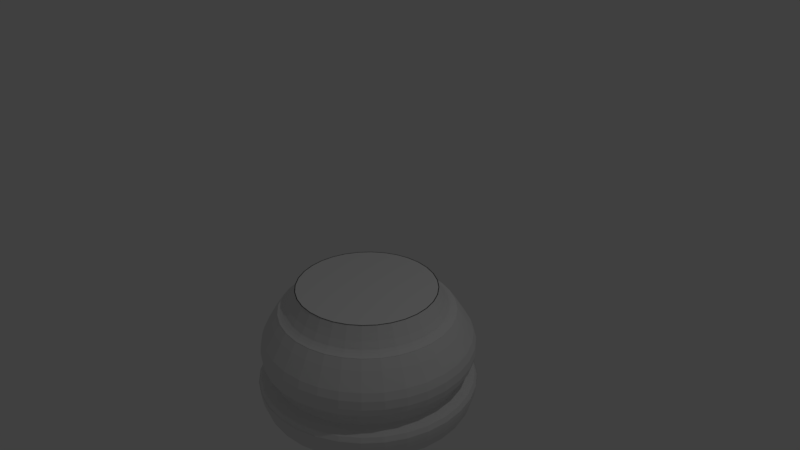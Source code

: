 # Source: Chess_Board_Pieces.blend  (saved by Blender 2.79.0; exported with 4.5.12 LTS)
import bpy
from mathutils import Matrix  # noqa: F401  (used for matrix-valued properties, if any)

bpy.ops.wm.read_factory_settings(use_empty=True)
scene = bpy.context.scene
scene.name = 'Scene'

# ---- collections
col_collection_1 = bpy.data.collections.new('Collection 1'); scene.collection.children.link(col_collection_1)

# ---- world
world_world = bpy.data.worlds.new('World'); scene.world = world_world
world_world.color = (0.05088, 0.05088, 0.05088)
world_world.use_sun_shadow = False
world_world.sun_shadow_jitter_overblur = 0.0
world_world.cycles.sampling_method = 'MANUAL'

# ---- cameras
cam_camera = bpy.data.cameras.new('Camera')
cam_camera.clip_end = 100.0
cam_camera.lens = 35.0
cam_camera.sensor_width = 32.0
cam_camera.sensor_height = 18.0
cam_camera.ortho_scale = 7.314
cam_camera.dof.focus_distance = 0.0
cam_camera.dof.aperture_fstop = 128.0

# ---- lights
light_lamp = bpy.data.lights.new('Lamp', 'POINT')
light_lamp.transmission_factor = 0.0
light_lamp.cutoff_distance = 30.0
light_lamp.energy = 100.0
light_lamp.shadow_buffer_clip_start = 1.001
light_lamp.shadow_soft_size = 0.1
light_lamp.shadow_maximum_resolution = 0.006
light_lamp.use_absolute_resolution = True

# ---- meshes
me_cylinder = bpy.data.meshes.new('Cylinder')
me_cylinder.from_pydata([(9.506e-09, 1.419, -1.0), (6.455e-08, 0.9528, 1.0), (0.2769, 1.392, -1.0), (0.1859, 0.9345, 1.0), (0.5432, 1.311, -1.0), (0.3646, 0.8803, 1.0), (0.7886, 1.18, -1.0), (0.5294, 0.7922, 1.0), (1.004, 1.004, -1.0), (0.6737, 0.6737, 1.0), (1.18, 0.7886, -1.0), (0.7922, 0.5294, 1.0), (1.311, 0.5432, -1.0), (0.8803, 0.3646, 1.0), (1.392, 0.2769, -1.0), (0.9345, 0.1859, 1.0), (1.419, 1.34e-07, -1.0), (0.9528, 2.54e-07, 1.0), (1.392, -0.2769, -1.0), (0.9345, -0.1859, 1.0), (1.311, -0.5432, -1.0), (0.8803, -0.3646, 1.0), (1.18, -0.7886, -1.0), (0.7922, -0.5294, 1.0), (1.004, -1.004, -1.0), (0.6737, -0.6737, 1.0), (0.7886, -1.18, -1.0), (0.5294, -0.7922, 1.0), (0.5432, -1.311, -1.0), (0.3646, -0.8803, 1.0), (0.2769, -1.392, -1.0), (0.1859, -0.9345, 1.0), (-4.53e-07, -1.419, -1.0), (-2.459e-07, -0.9528, 1.0), (-0.2769, -1.392, -1.0), (-0.1859, -0.9345, 1.0), (-0.5432, -1.311, -1.0), (-0.3646, -0.8803, 1.0), (-0.7886, -1.18, -1.0), (-0.5294, -0.7922, 1.0), (-1.004, -1.004, -1.0), (-0.6737, -0.6737, 1.0), (-1.18, -0.7886, -1.0), (-0.7922, -0.5294, 1.0), (-1.311, -0.5432, -1.0), (-0.8803, -0.3646, 1.0), (-1.392, -0.2769, -1.0), (-0.9345, -0.1859, 1.0), (-1.419, 1.397e-06, -1.0), (-0.9528, 1.102e-06, 1.0), (-1.392, 0.2769, -1.0), (-0.9345, 0.1859, 1.0), (-1.311, 0.5432, -1.0), (-0.8803, 0.3646, 1.0), (-1.18, 0.7886, -1.0), (-0.7922, 0.5294, 1.0), (-1.004, 1.004, -1.0), (-0.6737, 0.6737, 1.0), (-0.7886, 1.18, -1.0), (-0.5294, 0.7922, 1.0), (-0.5432, 1.311, -1.0), (-0.3646, 0.8803, 1.0), (-0.2769, 1.392, -1.0), (-0.1859, 0.9345, 1.0), (0.0, 1.5, -0.6276), (0.2926, 1.471, -0.6276), (0.574, 1.386, -0.6276), (0.8334, 1.247, -0.6276), (1.061, 1.061, -0.6276), (1.247, 0.8334, -0.6276), (1.386, 0.574, -0.6276), (1.471, 0.2926, -0.6276), (1.5, 1.132e-07, -0.6276), (1.471, -0.2926, -0.6276), (1.386, -0.574, -0.6276), (1.247, -0.8334, -0.6276), (1.061, -1.061, -0.6276), (0.8334, -1.247, -0.6276), (0.574, -1.386, -0.6276), (0.2926, -1.471, -0.6276), (-4.888e-07, -1.5, -0.6276), (-0.2926, -1.471, -0.6276), (-0.574, -1.386, -0.6276), (-0.8334, -1.247, -0.6276), (-1.061, -1.061, -0.6276), (-1.247, -0.8334, -0.6276), (-1.386, -0.574, -0.6276), (-1.471, -0.2926, -0.6276), (-1.5, 1.448e-06, -0.6276), (-1.471, 0.2926, -0.6276), (-1.386, 0.574, -0.6276), (-1.247, 0.8334, -0.6276), (-1.061, 1.061, -0.6276), (-0.8334, 1.247, -0.6276), (-0.574, 1.386, -0.6276), (-0.2926, 1.471, -0.6276), (0.2926, 1.471, -0.6213), (0.2777, 1.396, -0.9906), (0.2915, 1.465, -0.7084), (0.2883, 1.449, -0.8092), (0.2834, 1.425, -0.9083), (0.574, 1.386, -0.6213), (0.5447, 1.315, -0.9906), (0.5718, 1.38, -0.7084), (0.5655, 1.365, -0.8092), (0.556, 1.342, -0.9083), (0.8334, 1.247, -0.6213), (0.7909, 1.184, -0.9906), (0.8301, 1.242, -0.7084), (0.8209, 1.229, -0.8092), (0.8071, 1.208, -0.9083), (1.061, 1.061, -0.6213), (1.007, 1.007, -0.9906), (1.057, 1.057, -0.7084), (1.045, 1.045, -0.8092), (1.027, 1.027, -0.9083), (1.247, 0.8334, -0.6213), (1.184, 0.7909, -0.9906), (1.242, 0.8301, -0.7084), (1.229, 0.8209, -0.8092), (1.208, 0.8071, -0.9083), (1.386, 0.574, -0.6213), (1.315, 0.5447, -0.9906), (1.38, 0.5718, -0.7084), (1.365, 0.5655, -0.8092), (1.342, 0.556, -0.9083), (1.471, 0.2926, -0.6213), (1.396, 0.2777, -0.9906), (1.465, 0.2915, -0.7084), (1.449, 0.2883, -0.8092), (1.425, 0.2834, -0.9083), (1.5, 1.132e-07, -0.6213), (1.423, 1.329e-07, -0.9906), (1.494, 1.148e-07, -0.7084), (1.478, 1.191e-07, -0.8092), (1.453, 1.255e-07, -0.9083), (1.471, -0.2926, -0.6213), (1.396, -0.2777, -0.9906), (1.465, -0.2915, -0.7084), (1.449, -0.2883, -0.8092), (1.425, -0.2834, -0.9083), (1.386, -0.574, -0.6213), (1.315, -0.5447, -0.9906), (1.38, -0.5718, -0.7084), (1.365, -0.5654, -0.8092), (1.342, -0.556, -0.9083), (1.247, -0.8334, -0.6213), (1.184, -0.7909, -0.9906), (1.242, -0.8301, -0.7084), (1.229, -0.8209, -0.8092), (1.208, -0.8071, -0.9083), (1.061, -1.061, -0.6213), (1.007, -1.007, -0.9906), (1.057, -1.057, -0.7084), (1.045, -1.045, -0.8092), (1.027, -1.027, -0.9083), (0.8334, -1.247, -0.6213), (0.7909, -1.184, -0.9906), (0.8301, -1.242, -0.7084), (0.8209, -1.229, -0.8092), (0.8071, -1.208, -0.9083), (0.574, -1.386, -0.6213), (0.5447, -1.315, -0.9906), (0.5718, -1.38, -0.7084), (0.5654, -1.365, -0.8092), (0.556, -1.342, -0.9083), (0.2926, -1.471, -0.6213), (0.2777, -1.396, -0.9906), (0.2915, -1.465, -0.7084), (0.2883, -1.449, -0.8092), (0.2834, -1.425, -0.9083), (-4.888e-07, -1.5, -0.6213), (-4.548e-07, -1.423, -0.9906), (-4.861e-07, -1.494, -0.7084), (-4.788e-07, -1.478, -0.8092), (-4.678e-07, -1.453, -0.9083), (-0.2926, -1.471, -0.6213), (-0.2777, -1.396, -0.9906), (-0.2915, -1.465, -0.7084), (-0.2883, -1.449, -0.8092), (-0.2834, -1.425, -0.9083), (-0.574, -1.386, -0.6213), (-0.5447, -1.315, -0.9906), (-0.5718, -1.38, -0.7084), (-0.5655, -1.365, -0.8092), (-0.556, -1.342, -0.9083), (-0.8334, -1.247, -0.6213), (-0.7909, -1.184, -0.9906), (-0.8301, -1.242, -0.7084), (-0.8209, -1.229, -0.8092), (-0.8071, -1.208, -0.9083), (-1.061, -1.061, -0.6213), (-1.007, -1.007, -0.9906), (-1.057, -1.057, -0.7084), (-1.045, -1.045, -0.8092), (-1.027, -1.027, -0.9083), (-1.247, -0.8334, -0.6213), (-1.184, -0.7909, -0.9906), (-1.242, -0.8301, -0.7084), (-1.229, -0.8209, -0.8092), (-1.208, -0.8071, -0.9083), (-1.386, -0.574, -0.6213), (-1.315, -0.5447, -0.9906), (-1.38, -0.5718, -0.7084), (-1.365, -0.5654, -0.8092), (-1.342, -0.556, -0.9083), (-1.471, -0.2926, -0.6213), (-1.396, -0.2777, -0.9906), (-1.465, -0.2915, -0.7084), (-1.449, -0.2883, -0.8092), (-1.425, -0.2834, -0.9083), (-1.5, 1.448e-06, -0.6213), (-1.423, 1.4e-06, -0.9906), (-1.494, 1.445e-06, -0.7084), (-1.478, 1.434e-06, -0.8092), (-1.453, 1.419e-06, -0.9083), (-1.471, 0.2926, -0.6213), (-1.396, 0.2777, -0.9906), (-1.465, 0.2915, -0.7084), (-1.449, 0.2883, -0.8092), (-1.425, 0.2834, -0.9083), (-1.386, 0.574, -0.6213), (-1.315, 0.5447, -0.9906), (-1.38, 0.5718, -0.7084), (-1.365, 0.5655, -0.8092), (-1.342, 0.556, -0.9083), (-1.247, 0.8334, -0.6213), (-1.184, 0.7909, -0.9906), (-1.242, 0.8301, -0.7084), (-1.229, 0.8209, -0.8092), (-1.208, 0.8071, -0.9083), (-1.061, 1.061, -0.6213), (-1.007, 1.007, -0.9906), (-1.057, 1.057, -0.7084), (-1.045, 1.045, -0.8092), (-1.027, 1.027, -0.9083), (-0.8334, 1.247, -0.6213), (-0.7909, 1.184, -0.9906), (-0.8301, 1.242, -0.7084), (-0.8209, 1.229, -0.8092), (-0.8071, 1.208, -0.9083), (-0.574, 1.386, -0.6213), (-0.5447, 1.315, -0.9906), (-0.5718, 1.38, -0.7084), (-0.5654, 1.365, -0.8092), (-0.556, 1.342, -0.9083), (-0.2926, 1.471, -0.6213), (-0.2777, 1.396, -0.9906), (-0.2915, 1.465, -0.7084), (-0.2883, 1.449, -0.8092), (-0.2834, 1.425, -0.9083), (9.025e-09, 1.423, -0.9906), (0.0, 1.5, -0.6213), (5.588e-09, 1.453, -0.9083), (2.678e-09, 1.478, -0.8092), (6.985e-10, 1.494, -0.7084), (4.066e-09, 1.466, -0.5482), (0.009603, 1.292, -0.2418), (0.005918, 1.288, -0.3163), (0.002993, 1.292, -0.3942), (0.001116, 1.305, -0.4677), (0.2859, 1.437, -0.5482), (0.2557, 1.28, -0.4677), (0.2551, 1.267, -0.3942), (0.2571, 1.263, -0.3163), (0.2617, 1.267, -0.2418), (0.5608, 1.354, -0.5482), (0.5006, 1.206, -0.4677), (0.4974, 1.194, -0.3942), (0.4987, 1.19, -0.3163), (0.5041, 1.194, -0.2418), (0.8142, 1.219, -0.5482), (0.7262, 1.085, -0.4677), (0.7208, 1.074, -0.3942), (0.7213, 1.071, -0.3163), (0.7275, 1.074, -0.2418), (1.036, 1.036, -0.5482), (0.924, 0.9228, -0.4677), (0.9166, 0.9136, -0.3942), (0.9164, 0.9105, -0.3163), (0.9234, 0.9138, -0.2418), (1.219, 0.8142, -0.5482), (1.086, 0.7251, -0.4677), (1.077, 0.7178, -0.3942), (1.077, 0.7154, -0.3163), (1.084, 0.7179, -0.2418), (1.354, 0.5608, -0.5482), (1.207, 0.4994, -0.4677), (1.197, 0.4944, -0.3942), (1.196, 0.4927, -0.3163), (1.203, 0.4945, -0.2418), (1.437, 0.2859, -0.5482), (1.281, 0.2546, -0.4677), (1.27, 0.2521, -0.3942), (1.269, 0.2512, -0.3163), (1.277, 0.2521, -0.2418), (1.466, 1.221e-07, -0.5482), (1.306, 1.644e-07, -0.4677), (1.295, 1.704e-07, -0.3942), (1.294, 1.751e-07, -0.3163), (1.302, 1.783e-07, -0.2418), (1.437, -0.2859, -0.5482), (1.281, -0.2546, -0.4677), (1.27, -0.2521, -0.3942), (1.269, -0.2512, -0.3163), (1.277, -0.2521, -0.2418), (1.354, -0.5608, -0.5482), (1.348, -0.5524, -0.1592), (1.207, -0.4994, -0.4677), (1.197, -0.4944, -0.3942), (1.196, -0.4927, -0.3163), (1.203, -0.4945, -0.2418), (1.219, -0.8142, -0.5482), (1.086, -0.7251, -0.4677), (1.077, -0.7178, -0.3942), (1.077, -0.7154, -0.3163), (1.084, -0.7179, -0.2418), (1.036, -1.036, -0.5482), (0.924, -0.9228, -0.4677), (0.9166, -0.9136, -0.3942), (0.9164, -0.9105, -0.3163), (0.9234, -0.9138, -0.2418), (0.8142, -1.219, -0.5482), (0.7262, -1.085, -0.4677), (0.7208, -1.074, -0.3942), (0.7213, -1.071, -0.3163), (0.7275, -1.074, -0.2418), (0.5608, -1.354, -0.5482), (0.567, -1.334, -0.1592), (0.5006, -1.206, -0.4677), (0.4974, -1.194, -0.3942), (0.4987, -1.19, -0.3163), (0.5041, -1.194, -0.2418), (0.2859, -1.437, -0.5482), (0.2557, -1.28, -0.4677), (0.2551, -1.267, -0.3942), (0.2571, -1.263, -0.3163), (0.2617, -1.267, -0.2418), (-4.735e-07, -1.466, -0.5482), (0.001115, -1.305, -0.4677), (0.002993, -1.292, -0.3942), (0.005917, -1.288, -0.3163), (0.009602, -1.292, -0.2418), (-0.2859, -1.437, -0.5482), (-0.2535, -1.28, -0.4677), (-0.2491, -1.267, -0.3942), (-0.2453, -1.263, -0.3163), (-0.2425, -1.267, -0.2418), (-0.5608, -1.354, -0.5482), (-0.4983, -1.206, -0.4677), (-0.4914, -1.194, -0.3942), (-0.4868, -1.19, -0.3163), (-0.4849, -1.194, -0.2418), (-0.8142, -1.219, -0.5482), (-0.7873, -1.2, -0.1592), (-0.724, -1.085, -0.4677), (-0.7148, -1.074, -0.3942), (-0.7094, -1.071, -0.3163), (-0.7083, -1.074, -0.2418), (-1.036, -1.036, -0.5482), (-0.9217, -0.9228, -0.4677), (-0.9106, -0.9136, -0.3942), (-0.9046, -0.9105, -0.3163), (-0.9042, -0.9138, -0.2418), (-1.219, -0.8142, -0.5482), (-1.084, -0.7251, -0.4677), (-1.071, -0.7178, -0.3942), (-1.065, -0.7154, -0.3163), (-1.065, -0.7179, -0.2418), (-1.354, -0.5608, -0.5482), (-1.319, -0.5524, -0.1592), (-1.205, -0.4994, -0.4677), (-1.191, -0.4944, -0.3942), (-1.184, -0.4927, -0.3163), (-1.184, -0.4945, -0.2418), (-1.437, -0.2859, -0.5482), (-1.401, -0.2816, -0.1592), (-1.279, -0.2546, -0.4677), (-1.264, -0.2521, -0.3942), (-1.257, -0.2512, -0.3163), (-1.258, -0.2521, -0.2418), (-1.466, 1.427e-06, -0.5482), (-1.304, 1.327e-06, -0.4677), (-1.289, 1.321e-06, -0.3942), (-1.282, 1.321e-06, -0.3163), (-1.283, 1.329e-06, -0.2418), (-1.437, 0.2859, -0.5482), (-1.279, 0.2546, -0.4677), (-1.264, 0.2521, -0.3942), (-1.257, 0.2512, -0.3163), (-1.258, 0.2521, -0.2418), (-1.354, 0.5608, -0.5482), (-1.205, 0.4994, -0.4677), (-1.191, 0.4944, -0.3942), (-1.184, 0.4927, -0.3163), (-1.184, 0.4945, -0.2418), (-1.219, 0.8142, -0.5482), (-1.084, 0.7251, -0.4677), (-1.071, 0.7178, -0.3942), (-1.065, 0.7154, -0.3163), (-1.065, 0.7179, -0.2418), (-1.036, 1.036, -0.5482), (-1.006, 1.021, -0.1592), (-0.9217, 0.9229, -0.4677), (-0.9106, 0.9136, -0.3942), (-0.9046, 0.9105, -0.3163), (-0.9042, 0.9138, -0.2418), (-0.8142, 1.219, -0.5482), (-0.7873, 1.2, -0.1592), (-0.724, 1.085, -0.4677), (-0.7148, 1.074, -0.3942), (-0.7094, 1.071, -0.3163), (-0.7083, 1.074, -0.2418), (-0.5608, 1.354, -0.5482), (-0.4983, 1.206, -0.4677), (-0.4914, 1.194, -0.3942), (-0.4868, 1.19, -0.3163), (-0.4849, 1.194, -0.2418), (-0.2859, 1.437, -0.5482), (-0.2535, 1.28, -0.4677), (-0.2491, 1.267, -0.3942), (-0.2453, 1.263, -0.3163), (-0.2425, 1.267, -0.2418), (0.01342, 1.438, -0.1754), (0.01946, 1.412, 0.218), (0.01966, 1.457, -0.04894), (0.02187, 1.448, 0.09505), (0.295, 1.385, 0.218), (0.294, 1.411, -0.1754), (0.3044, 1.42, 0.09505), (0.304, 1.429, -0.04894), (0.5639, 1.329, -0.1754), (0.56, 1.305, 0.218), (0.5774, 1.347, -0.04894), (0.576, 1.338, 0.09505), (0.8126, 1.196, -0.1754), (0.8042, 1.174, 0.218), (0.8294, 1.212, -0.04894), (0.8263, 1.204, 0.09505), (1.018, 0.9988, 0.218), (1.031, 1.017, -0.1754), (1.046, 1.024, 0.09505), (1.05, 1.031, -0.04894), (1.209, 0.7992, -0.1754), (1.194, 0.7847, 0.218), (1.232, 0.8097, -0.04894), (1.226, 0.8045, 0.09505), (1.342, 0.5505, -0.1754), (1.324, 0.5405, 0.218), (1.366, 0.5578, -0.04894), (1.36, 0.5541, 0.09505), (1.405, 0.2756, 0.218), (1.424, 0.2806, -0.1754), (1.442, 0.2825, 0.09505), (1.449, 0.2843, -0.04894), (1.452, 1.456e-07, -0.1754), (1.432, 1.597e-07, 0.218), (1.477, 1.483e-07, -0.04894), (1.47, 1.536e-07, 0.09505), (1.424, -0.2806, -0.1754), (1.405, -0.2756, 0.218), (1.449, -0.2843, -0.04894), (1.442, -0.2825, 0.09505), (1.324, -0.5405, 0.218), (1.366, -0.5578, -0.04894), (1.36, -0.5541, 0.09505), (1.209, -0.7992, -0.1754), (1.194, -0.7847, 0.218), (1.232, -0.8097, -0.04894), (1.226, -0.8045, 0.09505), (1.031, -1.017, -0.1754), (1.018, -0.9988, 0.218), (1.05, -1.031, -0.04894), (1.046, -1.024, 0.09505), (0.8126, -1.196, -0.1754), (0.8042, -1.174, 0.218), (0.8294, -1.212, -0.04894), (0.8263, -1.204, 0.09505), (0.56, -1.305, 0.218), (0.576, -1.338, 0.09505), (0.5774, -1.347, -0.04894), (0.294, -1.411, -0.1754), (0.295, -1.385, 0.218), (0.304, -1.429, -0.04894), (0.3044, -1.42, 0.09505), (0.01342, -1.438, -0.1754), (0.01946, -1.412, 0.218), (0.01966, -1.457, -0.04894), (0.02187, -1.448, 0.09505), (-0.2672, -1.411, -0.1754), (-0.2561, -1.385, 0.218), (-0.2647, -1.429, -0.04894), (-0.2606, -1.42, 0.09505), (-0.5371, -1.329, -0.1754), (-0.5211, -1.305, 0.218), (-0.5381, -1.347, -0.04894), (-0.5323, -1.338, 0.09505), (-0.7653, -1.174, 0.218), (-0.7826, -1.204, 0.09505), (-0.7901, -1.212, -0.04894), (-1.004, -1.017, -0.1754), (-0.9793, -0.9988, 0.218), (-1.011, -1.031, -0.04894), (-1.002, -1.024, 0.09505), (-1.183, -0.7992, -0.1754), (-1.155, -0.7847, 0.218), (-1.192, -0.8097, -0.04894), (-1.182, -0.8045, 0.09505), (-1.285, -0.5405, 0.218), (-1.316, -0.5541, 0.09505), (-1.327, -0.5578, -0.04894), (-1.366, -0.2756, 0.218), (-1.41, -0.2843, -0.04894), (-1.398, -0.2825, 0.09505), (-1.425, 1.426e-06, -0.1754), (-1.393, 1.417e-06, 0.218), (-1.438, 1.446e-06, -0.04894), (-1.426, 1.443e-06, 0.09505), (-1.366, 0.2756, 0.218), (-1.397, 0.2806, -0.1754), (-1.398, 0.2825, 0.09505), (-1.41, 0.2843, -0.04894), (-1.316, 0.5505, -0.1754), (-1.285, 0.5405, 0.218), (-1.327, 0.5578, -0.04894), (-1.316, 0.5541, 0.09505), (-1.155, 0.7847, 0.218), (-1.183, 0.7992, -0.1754), (-1.182, 0.8045, 0.09505), (-1.192, 0.8097, -0.04894), (-0.9793, 0.9988, 0.218), (-1.011, 1.031, -0.04894), (-1.002, 1.024, 0.09505), (-0.7653, 1.174, 0.218), (-0.7826, 1.204, 0.09505), (-0.7901, 1.212, -0.04894), (-0.5371, 1.329, -0.1754), (-0.5211, 1.305, 0.218), (-0.5381, 1.347, -0.04894), (-0.5322, 1.338, 0.09505), (-0.2672, 1.411, -0.1754), (-0.2561, 1.385, 0.218), (-0.2647, 1.429, -0.04894), (-0.2606, 1.42, 0.09505), (6.59e-08, 0.9414, 1.0), (0.01938, 1.412, 0.2196), (0.009691, 1.278, 0.4809), (0.2948, 1.385, 0.2196), (0.1836, 0.9233, 1.0), (0.259, 1.254, 0.4809), (0.5596, 1.304, 0.2196), (0.3602, 0.8697, 1.0), (0.4988, 1.181, 0.4809), (0.8037, 1.174, 0.2196), (0.523, 0.7827, 1.0), (0.7198, 1.063, 0.4809), (1.018, 0.9982, 0.2196), (0.6656, 0.6656, 1.0), (0.9134, 0.9037, 0.4809), (1.193, 0.7843, 0.2196), (0.7827, 0.523, 1.0), (1.072, 0.7101, 0.4809), (1.324, 0.5402, 0.2196), (0.8697, 0.3602, 1.0), (1.19, 0.4891, 0.4809), (1.404, 0.2754, 0.2196), (0.9233, 0.1836, 1.0), (1.263, 0.2493, 0.4809), (1.431, 1.598e-07, 0.2196), (0.9414, 2.57e-07, 1.0), (1.288, 1.823e-07, 0.4809), (1.404, -0.2754, 0.2196), (0.9233, -0.1836, 1.0), (1.263, -0.2493, 0.4809), (1.324, -0.5402, 0.2196), (0.8697, -0.3602, 1.0), (1.19, -0.4891, 0.4809), (1.193, -0.7843, 0.2196), (0.7827, -0.523, 1.0), (1.072, -0.7101, 0.4809), (1.018, -0.9982, 0.2196), (0.6656, -0.6656, 1.0), (0.9134, -0.9037, 0.4809), (0.8037, -1.174, 0.2196), (0.523, -0.7827, 1.0), (0.7198, -1.063, 0.4809), (0.5596, -1.304, 0.2196), (0.3602, -0.8697, 1.0), (0.4988, -1.181, 0.4809), (0.2948, -1.385, 0.2196), (0.1836, -0.9233, 1.0), (0.259, -1.254, 0.4809), (0.01938, -1.412, 0.2196), (-2.408e-07, -0.9414, 1.0), (0.00969, -1.278, 0.4809), (-0.256, -1.385, 0.2196), (-0.1836, -0.9233, 1.0), (-0.2397, -1.254, 0.4809), (-0.5209, -1.304, 0.2196), (-0.3602, -0.8697, 1.0), (-0.4794, -1.181, 0.4809), (-0.7649, -1.174, 0.2196), (-0.523, -0.7827, 1.0), (-0.7004, -1.063, 0.4809), (-0.9788, -0.9982, 0.2196), (-0.6656, -0.6656, 1.0), (-0.8941, -0.9037, 0.4809), (-1.154, -0.7843, 0.2196), (-0.7827, -0.523, 1.0), (-1.053, -0.7101, 0.4809), (-1.285, -0.5402, 0.2196), (-0.8697, -0.3602, 1.0), (-1.171, -0.4891, 0.4809), (-1.365, -0.2754, 0.2196), (-0.9233, -0.1836, 1.0), (-1.244, -0.2493, 0.4809), (-1.392, 1.416e-06, 0.2196), (-0.9414, 1.095e-06, 1.0), (-1.268, 1.32e-06, 0.4809), (-1.365, 0.2754, 0.2196), (-0.9233, 0.1837, 1.0), (-1.244, 0.2493, 0.4809), (-1.285, 0.5402, 0.2196), (-0.8697, 0.3602, 1.0), (-1.171, 0.4891, 0.4809), (-1.154, 0.7843, 0.2196), (-0.7827, 0.523, 1.0), (-1.053, 0.7101, 0.4809), (-0.9788, 0.9982, 0.2196), (-0.6656, 0.6656, 1.0), (-0.8941, 0.9037, 0.4809), (-0.7649, 1.174, 0.2196), (-0.523, 0.7827, 1.0), (-0.7004, 1.063, 0.4809), (-0.5209, 1.304, 0.2196), (-0.3602, 0.8697, 1.0), (-0.4794, 1.181, 0.4809), (-0.256, 1.385, 0.2196), (-0.1836, 0.9233, 1.0), (-0.2396, 1.254, 0.4809), (-0.2264, 1.169, 0.6266), (0.006144, 1.192, 0.6266), (-0.45, 1.101, 0.6266), (-0.6561, 0.9911, 0.6266), (-0.8367, 0.8429, 0.6266), (-0.985, 0.6622, 0.6266), (-1.095, 0.4562, 0.6266), (-1.163, 0.2326, 0.6266), (-1.186, 1.261e-06, 0.6266), (-1.163, -0.2325, 0.6266), (-1.095, -0.4562, 0.6266), (-0.985, -0.6622, 0.6266), (-0.8367, -0.8429, 0.6266), (-0.6561, -0.9911, 0.6266), (-0.45, -1.101, 0.6266), (-0.2264, -1.169, 0.6266), (0.006143, -1.192, 0.6266), (0.2387, -1.169, 0.6266), (0.4623, -1.101, 0.6266), (0.6684, -0.9911, 0.6266), (0.849, -0.8429, 0.6266), (0.9973, -0.6622, 0.6266), (1.107, -0.4562, 0.6266), (1.175, -0.2325, 0.6266), (1.198, 2.001e-07, 0.6266), (1.175, 0.2325, 0.6266), (1.107, 0.4562, 0.6266), (0.9973, 0.6622, 0.6266), (0.849, 0.8429, 0.6266), (0.6684, 0.9911, 0.6266), (0.4623, 1.101, 0.6266), (0.2387, 1.169, 0.6266), (0.002403, 1.013, 0.816), (0.004004, 1.071, 0.7252), (0.2129, 1.05, 0.7252), (0.2001, 0.9938, 0.816), (0.4137, 0.9892, 0.7252), (0.3902, 0.9361, 0.816), (0.5988, 0.8902, 0.7252), (0.5653, 0.8425, 0.816), (0.7611, 0.7571, 0.7252), (0.7189, 0.7165, 0.816), (0.8943, 0.5948, 0.7252), (0.8449, 0.5629, 0.816), (0.9932, 0.4097, 0.7252), (0.9385, 0.3877, 0.816), (1.054, 0.2089, 0.7252), (0.9962, 0.1977, 0.816), (1.075, 2.263e-07, 0.7252), (1.016, 2.391e-07, 0.816), (1.054, -0.2089, 0.7252), (0.9962, -0.1977, 0.816), (0.9932, -0.4097, 0.7252), (0.9385, -0.3877, 0.816), (0.8943, -0.5948, 0.7252), (0.8449, -0.5629, 0.816), (0.7611, -0.7571, 0.7252), (0.7189, -0.7165, 0.816), (0.5988, -0.8902, 0.7252), (0.5653, -0.8425, 0.816), (0.4137, -0.9892, 0.7252), (0.3902, -0.9361, 0.816), (0.2129, -1.05, 0.7252), (0.2001, -0.9938, 0.816), (0.004004, -1.071, 0.7252), (0.002402, -1.013, 0.816), (-0.2049, -1.05, 0.7252), (-0.1953, -0.9938, 0.816), (-0.4057, -0.9892, 0.7252), (-0.3853, -0.9361, 0.816), (-0.5908, -0.8902, 0.7252), (-0.5605, -0.8425, 0.816), (-0.7531, -0.7571, 0.7252), (-0.7141, -0.7165, 0.816), (-0.8862, -0.5948, 0.7252), (-0.8401, -0.5629, 0.816), (-0.9852, -0.4097, 0.7252), (-0.9337, -0.3877, 0.816), (-1.046, -0.2089, 0.7252), (-0.9914, -0.1977, 0.816), (-1.067, 1.179e-06, 0.7252), (-1.011, 1.141e-06, 0.816), (-1.046, 0.2089, 0.7252), (-0.9914, 0.1977, 0.816), (-0.9852, 0.4097, 0.7252), (-0.9337, 0.3878, 0.816), (-0.8862, 0.5948, 0.7252), (-0.8401, 0.5629, 0.816), (-0.7531, 0.7571, 0.7252), (-0.7141, 0.7165, 0.816), (-0.5908, 0.8902, 0.7252), (-0.5605, 0.8425, 0.816), (-0.4057, 0.9892, 0.7252), (-0.3853, 0.9361, 0.816), (-0.2049, 1.05, 0.7252), (-0.1953, 0.9938, 0.816), (0.00426, 1.078, 0.7134), (0.006166, 1.196, 0.6256), (0.004852, 1.1, 0.686), (0.005422, 1.13, 0.6596), (0.005883, 1.163, 0.6384), (0.2395, 1.173, 0.6256), (0.2145, 1.057, 0.7134), (0.2328, 1.141, 0.6384), (0.2258, 1.108, 0.6596), (0.2194, 1.078, 0.686), (0.4638, 1.105, 0.6256), (0.4168, 0.9959, 0.7134), (0.4511, 1.075, 0.6384), (0.4377, 1.044, 0.6596), (0.4256, 1.016, 0.686), (0.6706, 0.9943, 0.6256), (0.6031, 0.8962, 0.7134), (0.6522, 0.9673, 0.6384), (0.6329, 0.9391, 0.6596), (0.6157, 0.9142, 0.686), (0.8518, 0.8456, 0.6256), (0.7665, 0.7622, 0.7134), (0.8285, 0.8226, 0.6384), (0.8041, 0.7987, 0.6596), (0.7823, 0.7775, 0.686), (1.0, 0.6644, 0.6256), (0.9005, 0.5989, 0.7134), (0.9732, 0.6463, 0.6384), (0.9446, 0.6275, 0.6596), (0.9191, 0.6109, 0.686), (1.111, 0.4576, 0.6256), (1.0, 0.4125, 0.7134), (1.081, 0.4452, 0.6384), (1.049, 0.4322, 0.6596), (1.021, 0.4208, 0.686), (1.179, 0.2333, 0.6256), (1.061, 0.2103, 0.7134), (1.147, 0.227, 0.6384), (1.113, 0.2204, 0.6596), (1.083, 0.2145, 0.686), (1.202, 1.992e-07, 0.6256), (1.082, 2.247e-07, 0.7134), (1.169, 2.063e-07, 0.6384), (1.135, 2.136e-07, 0.6596), (1.104, 2.201e-07, 0.686), (1.179, -0.2333, 0.6256), (1.061, -0.2103, 0.7134), (1.147, -0.227, 0.6384), (1.113, -0.2204, 0.6596), (1.083, -0.2145, 0.686), (1.111, -0.4576, 0.6256), (1.0, -0.4125, 0.7134), (1.081, -0.4452, 0.6384), (1.049, -0.4322, 0.6596), (1.021, -0.4208, 0.686), (1.0, -0.6644, 0.6256), (0.9005, -0.5989, 0.7134), (0.9732, -0.6463, 0.6384), (0.9446, -0.6275, 0.6596), (0.9191, -0.6108, 0.686), (0.8518, -0.8456, 0.6256), (0.7665, -0.7622, 0.7134), (0.8285, -0.8226, 0.6384), (0.8041, -0.7987, 0.6596), (0.7823, -0.7775, 0.686), (0.6706, -0.9943, 0.6256), (0.6031, -0.8962, 0.7134), (0.6522, -0.9673, 0.6384), (0.6329, -0.9391, 0.6596), (0.6157, -0.9142, 0.686), (0.4638, -1.105, 0.6256), (0.4168, -0.9959, 0.7134), (0.4511, -1.075, 0.6384), (0.4377, -1.044, 0.6596), (0.4256, -1.016, 0.686), (0.2395, -1.173, 0.6256), (0.2145, -1.057, 0.7134), (0.2328, -1.141, 0.6384), (0.2258, -1.108, 0.6596), (0.2194, -1.078, 0.686), (0.006166, -1.196, 0.6256), (0.004259, -1.078, 0.7134), (0.005883, -1.163, 0.6384), (0.005421, -1.13, 0.6596), (0.004851, -1.1, 0.686), (-0.2271, -1.173, 0.6256), (-0.206, -1.057, 0.7134), (-0.2211, -1.141, 0.6384), (-0.2149, -1.108, 0.6596), (-0.2097, -1.078, 0.686), (-0.4515, -1.105, 0.6256), (-0.4082, -0.9959, 0.7134), (-0.4393, -1.075, 0.6384), (-0.4268, -1.044, 0.6596), (-0.4159, -1.016, 0.686), (-0.6582, -0.9943, 0.6256), (-0.5946, -0.8962, 0.7134), (-0.6404, -0.9673, 0.6384), (-0.6221, -0.9391, 0.6596), (-0.606, -0.9142, 0.686), (-0.8394, -0.8456, 0.6256), (-0.7579, -0.7622, 0.7134), (-0.8167, -0.8226, 0.6384), (-0.7933, -0.7987, 0.6596), (-0.7726, -0.7775, 0.686), (-0.9882, -0.6644, 0.6256), (-0.892, -0.5989, 0.7134), (-0.9614, -0.6463, 0.6384), (-0.9337, -0.6275, 0.6596), (-0.9094, -0.6108, 0.686), (-1.099, -0.4576, 0.6256), (-0.9916, -0.4125, 0.7134), (-1.069, -0.4452, 0.6384), (-1.038, -0.4322, 0.6596), (-1.011, -0.4208, 0.686), (-1.167, -0.2333, 0.6256), (-1.053, -0.2103, 0.7134), (-1.135, -0.227, 0.6384), (-1.102, -0.2204, 0.6596), (-1.074, -0.2145, 0.686), (-1.19, 1.264e-06, 0.6256), (-1.074, 1.184e-06, 0.7134), (-1.157, 1.242e-06, 0.6384), (-1.124, 1.219e-06, 0.6596), (-1.095, 1.199e-06, 0.686), (-1.167, 0.2333, 0.6256), (-1.053, 0.2103, 0.7134), (-1.135, 0.227, 0.6384), (-1.102, 0.2204, 0.6596), (-1.074, 0.2145, 0.686), (-1.099, 0.4576, 0.6256), (-0.9916, 0.4125, 0.7134), (-1.069, 0.4452, 0.6384), (-1.038, 0.4322, 0.6596), (-1.011, 0.4208, 0.686), (-0.9882, 0.6644, 0.6256), (-0.892, 0.5989, 0.7134), (-0.9614, 0.6463, 0.6384), (-0.9337, 0.6275, 0.6596), (-0.9093, 0.6109, 0.686), (-0.8394, 0.8456, 0.6256), (-0.7579, 0.7622, 0.7134), (-0.8167, 0.8226, 0.6384), (-0.7933, 0.7987, 0.6596), (-0.7726, 0.7775, 0.686), (-0.6582, 0.9943, 0.6256), (-0.5946, 0.8962, 0.7134), (-0.6404, 0.9673, 0.6384), (-0.6221, 0.9391, 0.6596), (-0.606, 0.9142, 0.686), (-0.4515, 1.105, 0.6256), (-0.4082, 0.9959, 0.7134), (-0.4393, 1.075, 0.6384), (-0.4268, 1.044, 0.6596), (-0.4159, 1.016, 0.686), (-0.2271, 1.173, 0.6256), (-0.206, 1.057, 0.7134), (-0.2211, 1.141, 0.6384), (-0.2149, 1.108, 0.6596), (-0.2096, 1.078, 0.686), (-0.00112, 0.924, 0.7937), (0.00393, 1.087, 0.7041), (1.861e-05, 0.9481, 1.0), (0.001378, 0.9875, 0.9036), (0.002752, 1.036, 0.7937), (0.216, 1.066, 0.7041), (0.1791, 0.9063, 0.7937), (0.2049, 1.016, 0.7937), (0.194, 0.9685, 0.9036), (0.185, 0.9299, 1.0), (0.4198, 1.004, 0.7041), (0.3525, 0.8537, 0.7937), (0.3993, 0.9573, 0.7937), (0.3793, 0.9123, 0.9036), (0.3628, 0.8759, 1.0), (0.6077, 0.9037, 0.7041), (0.5122, 0.7683, 0.7937), (0.5784, 0.8616, 0.7937), (0.55, 0.8211, 0.9036), (0.5267, 0.7883, 1.0), (0.7724, 0.7685, 0.7041), (0.6523, 0.6534, 0.7937), (0.7355, 0.7327, 0.7937), (0.6996, 0.6983, 0.9036), (0.6704, 0.6704, 1.0), (0.9076, 0.6038, 0.7041), (0.7672, 0.5134, 0.7937), (0.8643, 0.5757, 0.7937), (0.8224, 0.5486, 0.9036), (0.7883, 0.5267, 1.0), (1.008, 0.4159, 0.7041), (0.8526, 0.3536, 0.7937), (0.9601, 0.3965, 0.7937), (0.9137, 0.3779, 0.9036), (0.8759, 0.3628, 1.0), (1.07, 0.212, 0.7041), (0.9052, 0.1803, 0.7937), (1.019, 0.2022, 0.7937), (0.9699, 0.1926, 0.9036), (0.9299, 0.185, 1.0), (1.091, 2.22e-07, 0.7041), (0.9229, 2.62e-07, 0.7937), (1.039, 2.339e-07, 0.7937), (0.9889, 2.457e-07, 0.9036), (0.9481, 2.555e-07, 1.0), (1.07, -0.212, 0.7041), (0.9052, -0.1803, 0.7937), (1.019, -0.2022, 0.7937), (0.9699, -0.1926, 0.9036), (0.9299, -0.185, 1.0), (1.008, -0.4159, 0.7041), (0.8526, -0.3536, 0.7937), (0.9601, -0.3965, 0.7937), (0.9137, -0.3779, 0.9036), (0.8759, -0.3628, 1.0), (0.9076, -0.6038, 0.7041), (0.7672, -0.5134, 0.7937), (0.8643, -0.5757, 0.7937), (0.8224, -0.5486, 0.9036), (0.7883, -0.5267, 1.0), (0.7724, -0.7685, 0.7041), (0.6523, -0.6534, 0.7937), (0.7355, -0.7327, 0.7937), (0.6996, -0.6983, 0.9036), (0.6704, -0.6704, 1.0), (0.6077, -0.9037, 0.7041), (0.5122, -0.7683, 0.7937), (0.5784, -0.8616, 0.7937), (0.55, -0.8211, 0.9036), (0.5267, -0.7883, 1.0), (0.4198, -1.004, 0.7041), (0.3525, -0.8537, 0.7937), (0.3993, -0.9573, 0.7937), (0.3793, -0.9123, 0.9036), (0.3628, -0.8759, 1.0), (0.216, -1.066, 0.7041), (0.1791, -0.9063, 0.7937), (0.2049, -1.016, 0.7937), (0.194, -0.9685, 0.9036), (0.185, -0.9299, 1.0), (0.00393, -1.087, 0.7041), (-0.001121, -0.924, 0.7937), (0.002752, -1.036, 0.7937), (0.001378, -0.9875, 0.9036), (1.83e-05, -0.9481, 1.0), (-0.2081, -1.066, 0.7041), (-0.1814, -0.9063, 0.7937), (-0.1994, -1.016, 0.7937), (-0.1913, -0.9685, 0.9036), (-0.1849, -0.9299, 1.0), (-0.412, -1.004, 0.7041), (-0.3547, -0.8537, 0.7937), (-0.3938, -0.9573, 0.7937), (-0.3765, -0.9123, 0.9036), (-0.3628, -0.8759, 1.0), (-0.5999, -0.9037, 0.7041), (-0.5145, -0.7683, 0.7937), (-0.5729, -0.8616, 0.7937), (-0.5472, -0.8211, 0.9036), (-0.5267, -0.7883, 1.0), (-0.7646, -0.7685, 0.7041), (-0.6545, -0.6534, 0.7937), (-0.73, -0.7327, 0.7937), (-0.6969, -0.6983, 0.9036), (-0.6704, -0.6704, 1.0), (-0.8997, -0.6038, 0.7041), (-0.7694, -0.5134, 0.7937), (-0.8588, -0.5757, 0.7937), (-0.8197, -0.5486, 0.9036), (-0.7883, -0.5267, 1.0), (-1.0, -0.4159, 0.7041), (-0.8548, -0.3536, 0.7937), (-0.9546, -0.3965, 0.7937), (-0.9109, -0.3779, 0.9036), (-0.8759, -0.3628, 1.0), (-1.062, -0.212, 0.7041), (-0.9074, -0.1803, 0.7937), (-1.014, -0.2022, 0.7937), (-0.9671, -0.1926, 0.9036), (-0.9299, -0.185, 1.0), (-1.083, 1.19e-06, 0.7041), (-0.9252, 1.084e-06, 0.7937), (-1.033, 1.156e-06, 0.7937), (-0.9861, 1.125e-06, 0.9036), (-0.9481, 1.1e-06, 1.0), (-1.062, 0.212, 0.7041), (-0.9074, 0.1803, 0.7937), (-1.014, 0.2022, 0.7937), (-0.9671, 0.1926, 0.9036), (-0.9299, 0.185, 1.0), (-1.0, 0.4159, 0.7041), (-0.8548, 0.3536, 0.7937), (-0.9546, 0.3965, 0.7937), (-0.9109, 0.3779, 0.9036), (-0.8759, 0.3628, 1.0), (-0.8997, 0.6038, 0.7041), (-0.7694, 0.5134, 0.7937), (-0.8588, 0.5757, 0.7937), (-0.8197, 0.5486, 0.9036), (-0.7883, 0.5267, 1.0), (-0.7646, 0.7685, 0.7041), (-0.6545, 0.6534, 0.7937), (-0.7299, 0.7327, 0.7937), (-0.6969, 0.6983, 0.9036), (-0.6704, 0.6704, 1.0), (-0.5999, 0.9037, 0.7041), (-0.5145, 0.7683, 0.7937), (-0.5729, 0.8616, 0.7937), (-0.5472, 0.8211, 0.9036), (-0.5267, 0.7883, 1.0), (-0.412, 1.004, 0.7041), (-0.3547, 0.8537, 0.7937), (-0.3938, 0.9573, 0.7937), (-0.3765, 0.9123, 0.9036), (-0.3628, 0.8759, 1.0), (-0.2081, 1.066, 0.7041), (-0.1814, 0.9063, 0.7937), (-0.1994, 1.016, 0.7937), (-0.1913, 0.9685, 0.9036), (-0.1849, 0.9299, 1.0)], [], [(548, 3, 5, 551), (427, 547, 550, 432), (432, 550, 553, 436), (436, 553, 556, 439), (439, 556, 559, 444), (444, 559, 562, 448), (448, 562, 565, 451), (451, 565, 568, 456), (456, 568, 571, 460), (460, 571, 574, 463), (463, 574, 577, 467), (467, 577, 580, 471), (471, 580, 583, 475), (475, 583, 586, 478), (478, 586, 589, 482), (482, 589, 592, 486), (486, 592, 595, 490), (490, 595, 598, 494), (494, 598, 601, 497), (497, 601, 604, 501), (501, 604, 607, 505), (505, 607, 610, 508), (508, 610, 613, 511), (511, 613, 616, 515), (515, 616, 619, 518), (518, 619, 622, 523), (523, 622, 625, 526), (526, 625, 628, 530), (530, 628, 631, 533), (533, 631, 634, 537), (3, 1, 63, 61, 59, 57, 55, 53, 51, 49, 47, 45, 43, 41, 39, 37, 35, 33, 31, 29, 27, 25, 23, 21, 19, 17, 15, 13, 11, 9, 7, 5), (537, 634, 637, 541), (424, 545, 547, 427), (0, 2, 4, 6, 8, 10, 12, 14, 16, 18, 20, 22, 24, 26, 28, 30, 32, 34, 36, 38, 40, 42, 44, 46, 48, 50, 52, 54, 56, 58, 60, 62), (551, 5, 7, 554), (65, 261, 266, 66), (62, 247, 251, 0), (60, 242, 247, 62), (94, 413, 418, 95), (93, 407, 413, 94), (58, 237, 242, 60), (92, 401, 407, 93), (635, 61, 63, 638), (56, 232, 237, 58), (632, 59, 61, 635), (54, 227, 232, 56), (629, 57, 59, 632), (91, 396, 401, 92), (52, 222, 227, 54), (90, 391, 396, 91), (89, 386, 391, 90), (50, 217, 222, 52), (626, 55, 57, 629), (88, 381, 386, 89), (623, 53, 55, 626), (48, 212, 217, 50), (620, 51, 53, 623), (46, 207, 212, 48), (87, 375, 381, 88), (86, 369, 375, 87), (44, 202, 207, 46), (617, 49, 51, 620), (85, 364, 369, 86), (614, 47, 49, 617), (42, 197, 202, 44), (611, 45, 47, 614), (84, 359, 364, 85), (40, 192, 197, 42), (608, 43, 45, 611), (38, 187, 192, 40), (605, 41, 43, 608), (83, 353, 359, 84), (36, 182, 187, 38), (602, 39, 41, 605), (82, 348, 353, 83), (34, 177, 182, 36), (599, 37, 39, 602), (81, 343, 348, 82), (32, 172, 177, 34), (80, 338, 343, 81), (79, 333, 338, 80), (30, 167, 172, 32), (593, 33, 35, 596), (596, 35, 37, 599), (28, 162, 167, 30), (590, 31, 33, 593), (78, 327, 333, 79), (26, 157, 162, 28), (587, 29, 31, 590), (77, 322, 327, 78), (24, 152, 157, 26), (584, 27, 29, 587), (76, 317, 322, 77), (22, 147, 152, 24), (581, 25, 27, 584), (75, 312, 317, 76), (20, 142, 147, 22), (578, 23, 25, 581), (74, 306, 312, 75), (18, 137, 142, 20), (73, 301, 306, 74), (72, 296, 301, 73), (16, 132, 137, 18), (572, 19, 21, 575), (575, 21, 23, 578), (14, 127, 132, 16), (569, 17, 19, 572), (71, 291, 296, 72), (12, 122, 127, 14), (566, 15, 17, 569), (70, 286, 291, 71), (10, 117, 122, 12), (69, 281, 286, 70), (68, 276, 281, 69), (8, 112, 117, 10), (563, 13, 15, 566), (67, 271, 276, 68), (560, 11, 13, 563), (6, 107, 112, 8), (557, 9, 11, 560), (66, 266, 271, 67), (252, 64, 65, 96), (554, 7, 9, 557), (4, 102, 107, 6), (544, 1, 3, 548), (95, 418, 256, 64), (64, 95, 94, 93, 92, 91, 90, 89, 88, 87, 86, 85, 84, 83, 82, 81, 80, 79, 78, 77, 76, 75, 74, 73, 72, 71, 70, 69, 68, 67, 66, 65), (96, 65, 66, 101), (0, 251, 97, 2), (101, 66, 67, 106), (106, 67, 68, 111), (111, 68, 69, 116), (116, 69, 70, 121), (121, 70, 71, 126), (126, 71, 72, 131), (131, 72, 73, 136), (136, 73, 74, 141), (141, 74, 75, 146), (146, 75, 76, 151), (151, 76, 77, 156), (156, 77, 78, 161), (161, 78, 79, 166), (166, 79, 80, 171), (171, 80, 81, 176), (176, 81, 82, 181), (181, 82, 83, 186), (186, 83, 84, 191), (191, 84, 85, 196), (196, 85, 86, 201), (201, 86, 87, 206), (206, 87, 88, 211), (211, 88, 89, 216), (216, 89, 90, 221), (221, 90, 91, 226), (226, 91, 92, 231), (231, 92, 93, 236), (236, 93, 94, 241), (241, 94, 95, 246), (246, 95, 64, 252), (252, 96, 98, 255), (255, 98, 99, 254), (254, 99, 100, 253), (253, 100, 97, 251), (96, 101, 103, 98), (98, 103, 104, 99), (99, 104, 105, 100), (100, 105, 102, 97), (101, 106, 108, 103), (103, 108, 109, 104), (104, 109, 110, 105), (105, 110, 107, 102), (106, 111, 113, 108), (108, 113, 114, 109), (109, 114, 115, 110), (110, 115, 112, 107), (111, 116, 118, 113), (113, 118, 119, 114), (114, 119, 120, 115), (115, 120, 117, 112), (116, 121, 123, 118), (118, 123, 124, 119), (119, 124, 125, 120), (120, 125, 122, 117), (121, 126, 128, 123), (123, 128, 129, 124), (124, 129, 130, 125), (125, 130, 127, 122), (126, 131, 133, 128), (128, 133, 134, 129), (129, 134, 135, 130), (130, 135, 132, 127), (131, 136, 138, 133), (133, 138, 139, 134), (134, 139, 140, 135), (135, 140, 137, 132), (136, 141, 143, 138), (138, 143, 144, 139), (139, 144, 145, 140), (140, 145, 142, 137), (141, 146, 148, 143), (143, 148, 149, 144), (144, 149, 150, 145), (145, 150, 147, 142), (146, 151, 153, 148), (148, 153, 154, 149), (149, 154, 155, 150), (150, 155, 152, 147), (151, 156, 158, 153), (153, 158, 159, 154), (154, 159, 160, 155), (155, 160, 157, 152), (156, 161, 163, 158), (158, 163, 164, 159), (159, 164, 165, 160), (160, 165, 162, 157), (161, 166, 168, 163), (163, 168, 169, 164), (164, 169, 170, 165), (165, 170, 167, 162), (166, 171, 173, 168), (168, 173, 174, 169), (169, 174, 175, 170), (170, 175, 172, 167), (171, 176, 178, 173), (173, 178, 179, 174), (174, 179, 180, 175), (175, 180, 177, 172), (176, 181, 183, 178), (178, 183, 184, 179), (179, 184, 185, 180), (180, 185, 182, 177), (181, 186, 188, 183), (183, 188, 189, 184), (184, 189, 190, 185), (185, 190, 187, 182), (186, 191, 193, 188), (188, 193, 194, 189), (189, 194, 195, 190), (190, 195, 192, 187), (191, 196, 198, 193), (193, 198, 199, 194), (194, 199, 200, 195), (195, 200, 197, 192), (196, 201, 203, 198), (198, 203, 204, 199), (199, 204, 205, 200), (200, 205, 202, 197), (201, 206, 208, 203), (203, 208, 209, 204), (204, 209, 210, 205), (205, 210, 207, 202), (206, 211, 213, 208), (208, 213, 214, 209), (209, 214, 215, 210), (210, 215, 212, 207), (211, 216, 218, 213), (213, 218, 219, 214), (214, 219, 220, 215), (215, 220, 217, 212), (216, 221, 223, 218), (218, 223, 224, 219), (219, 224, 225, 220), (220, 225, 222, 217), (221, 226, 228, 223), (223, 228, 229, 224), (224, 229, 230, 225), (225, 230, 227, 222), (226, 231, 233, 228), (228, 233, 234, 229), (229, 234, 235, 230), (230, 235, 232, 227), (231, 236, 238, 233), (233, 238, 239, 234), (234, 239, 240, 235), (235, 240, 237, 232), (236, 241, 243, 238), (238, 243, 244, 239), (239, 244, 245, 240), (240, 245, 242, 237), (241, 246, 248, 243), (243, 248, 249, 244), (244, 249, 250, 245), (245, 250, 247, 242), (246, 252, 255, 248), (248, 255, 254, 249), (249, 254, 253, 250), (250, 253, 251, 247), (2, 97, 102, 4), (540, 423, 257, 422), (422, 257, 258, 421), (421, 258, 259, 420), (420, 259, 260, 419), (419, 260, 256, 418), (536, 540, 422, 417), (417, 422, 421, 416), (416, 421, 420, 415), (415, 420, 419, 414), (414, 419, 418, 413), (408, 536, 417, 412), (412, 417, 416, 411), (411, 416, 415, 410), (410, 415, 414, 409), (409, 414, 413, 407), (402, 408, 412, 406), (406, 412, 411, 405), (405, 411, 410, 404), (404, 410, 409, 403), (403, 409, 407, 401), (527, 402, 406, 400), (400, 406, 405, 399), (399, 405, 404, 398), (398, 404, 403, 397), (397, 403, 401, 396), (522, 527, 400, 395), (395, 400, 399, 394), (394, 399, 398, 393), (393, 398, 397, 392), (392, 397, 396, 391), (519, 522, 395, 390), (390, 395, 394, 389), (389, 394, 393, 388), (388, 393, 392, 387), (387, 392, 391, 386), (514, 519, 390, 385), (385, 390, 389, 384), (384, 389, 388, 383), (383, 388, 387, 382), (382, 387, 386, 381), (376, 514, 385, 380), (380, 385, 384, 379), (379, 384, 383, 378), (378, 383, 382, 377), (377, 382, 381, 375), (370, 376, 380, 374), (374, 380, 379, 373), (373, 379, 378, 372), (372, 378, 377, 371), (371, 377, 375, 369), (504, 370, 374, 368), (368, 374, 373, 367), (367, 373, 372, 366), (366, 372, 371, 365), (365, 371, 369, 364), (500, 504, 368, 363), (363, 368, 367, 362), (362, 367, 366, 361), (361, 366, 365, 360), (360, 365, 364, 359), (354, 500, 363, 358), (358, 363, 362, 357), (357, 362, 361, 356), (356, 361, 360, 355), (355, 360, 359, 353), (493, 354, 358, 352), (352, 358, 357, 351), (351, 357, 356, 350), (350, 356, 355, 349), (349, 355, 353, 348), (489, 493, 352, 347), (347, 352, 351, 346), (346, 351, 350, 345), (345, 350, 349, 344), (344, 349, 348, 343), (485, 489, 347, 342), (342, 347, 346, 341), (341, 346, 345, 340), (340, 345, 344, 339), (339, 344, 343, 338), (481, 485, 342, 337), (337, 342, 341, 336), (336, 341, 340, 335), (335, 340, 339, 334), (334, 339, 338, 333), (328, 481, 337, 332), (332, 337, 336, 331), (331, 336, 335, 330), (330, 335, 334, 329), (329, 334, 333, 327), (474, 328, 332, 326), (326, 332, 331, 325), (325, 331, 330, 324), (324, 330, 329, 323), (323, 329, 327, 322), (470, 474, 326, 321), (321, 326, 325, 320), (320, 325, 324, 319), (319, 324, 323, 318), (318, 323, 322, 317), (466, 470, 321, 316), (316, 321, 320, 315), (315, 320, 319, 314), (314, 319, 318, 313), (313, 318, 317, 312), (307, 466, 316, 311), (311, 316, 315, 310), (310, 315, 314, 309), (309, 314, 313, 308), (308, 313, 312, 306), (459, 307, 311, 305), (305, 311, 310, 304), (304, 310, 309, 303), (303, 309, 308, 302), (302, 308, 306, 301), (455, 459, 305, 300), (300, 305, 304, 299), (299, 304, 303, 298), (298, 303, 302, 297), (297, 302, 301, 296), (452, 455, 300, 295), (295, 300, 299, 294), (294, 299, 298, 293), (293, 298, 297, 292), (292, 297, 296, 291), (447, 452, 295, 290), (290, 295, 294, 289), (289, 294, 293, 288), (288, 293, 292, 287), (287, 292, 291, 286), (443, 447, 290, 285), (285, 290, 289, 284), (284, 289, 288, 283), (283, 288, 287, 282), (282, 287, 286, 281), (440, 443, 285, 280), (280, 285, 284, 279), (279, 284, 283, 278), (278, 283, 282, 277), (277, 282, 281, 276), (435, 440, 280, 275), (275, 280, 279, 274), (274, 279, 278, 273), (273, 278, 277, 272), (272, 277, 276, 271), (431, 435, 275, 270), (270, 275, 274, 269), (269, 274, 273, 268), (268, 273, 272, 267), (267, 272, 271, 266), (428, 431, 270, 265), (265, 270, 269, 264), (264, 269, 268, 263), (263, 268, 267, 262), (262, 267, 266, 261), (423, 428, 265, 257), (257, 265, 264, 258), (258, 264, 263, 259), (259, 263, 262, 260), (260, 262, 261, 256), (64, 256, 261, 65), (530, 533, 534, 532), (532, 534, 535, 531), (531, 535, 408, 402), (523, 526, 528, 525), (525, 528, 529, 524), (524, 529, 527, 522), (515, 518, 520, 517), (517, 520, 521, 516), (516, 521, 519, 514), (505, 508, 509, 507), (507, 509, 510, 506), (506, 510, 370, 504), (501, 505, 507, 503), (503, 507, 506, 502), (502, 506, 504, 500), (494, 497, 498, 496), (496, 498, 499, 495), (495, 499, 354, 493), (490, 494, 496, 492), (492, 496, 495, 491), (491, 495, 493, 489), (486, 490, 492, 488), (488, 492, 491, 487), (487, 491, 489, 485), (475, 478, 479, 477), (477, 479, 480, 476), (476, 480, 328, 474), (471, 475, 477, 473), (473, 477, 476, 472), (472, 476, 474, 470), (467, 471, 473, 469), (469, 473, 472, 468), (468, 472, 470, 466), (463, 467, 469, 465), (465, 469, 468, 464), (464, 468, 466, 307), (460, 463, 465, 462), (462, 465, 464, 461), (461, 464, 307, 459), (448, 451, 453, 450), (450, 453, 454, 449), (449, 454, 452, 447), (444, 448, 450, 446), (446, 450, 449, 445), (445, 449, 447, 443), (436, 439, 441, 438), (438, 441, 442, 437), (437, 442, 440, 435), (432, 436, 438, 434), (434, 438, 437, 433), (433, 437, 435, 431), (424, 427, 429, 426), (426, 429, 430, 425), (425, 430, 428, 423), (541, 424, 426, 543), (543, 426, 425, 542), (542, 425, 423, 540), (537, 541, 543, 539), (539, 543, 542, 538), (538, 542, 540, 536), (533, 537, 539, 534), (534, 539, 538, 535), (535, 538, 536, 408), (526, 530, 532, 528), (528, 532, 531, 529), (529, 531, 402, 527), (518, 523, 525, 520), (520, 525, 524, 521), (521, 524, 522, 519), (511, 515, 517, 513), (513, 517, 516, 512), (512, 516, 514, 376), (508, 511, 513, 509), (509, 513, 512, 510), (510, 512, 376, 370), (497, 501, 503, 498), (498, 503, 502, 499), (499, 502, 500, 354), (482, 486, 488, 484), (484, 488, 487, 483), (483, 487, 485, 481), (478, 482, 484, 479), (479, 484, 483, 480), (480, 483, 481, 328), (456, 460, 462, 458), (458, 462, 461, 457), (457, 461, 459, 455), (451, 456, 458, 453), (453, 458, 457, 454), (454, 457, 455, 452), (439, 444, 446, 441), (441, 446, 445, 442), (442, 445, 443, 440), (427, 432, 434, 429), (429, 434, 433, 430), (430, 433, 431, 428), (541, 637, 545, 424), (891, 737, 641, 640), (640, 641, 546, 639), (639, 546, 545, 637), (642, 640, 639, 636), (636, 639, 637, 634), (892, 887, 732, 734), (643, 642, 636, 633), (633, 636, 634, 631), (887, 882, 730, 732), (644, 643, 633, 630), (630, 633, 631, 628), (882, 877, 728, 730), (645, 644, 630, 627), (627, 630, 628, 625), (877, 872, 726, 728), (646, 645, 627, 624), (624, 627, 625, 622), (872, 867, 724, 726), (647, 646, 624, 621), (621, 624, 622, 619), (867, 862, 722, 724), (648, 647, 621, 618), (618, 621, 619, 616), (862, 857, 720, 722), (649, 648, 618, 615), (615, 618, 616, 613), (857, 852, 718, 720), (650, 649, 615, 612), (612, 615, 613, 610), (852, 847, 716, 718), (651, 650, 612, 609), (609, 612, 610, 607), (847, 842, 714, 716), (652, 651, 609, 606), (606, 609, 607, 604), (842, 837, 712, 714), (653, 652, 606, 603), (603, 606, 604, 601), (837, 832, 710, 712), (654, 653, 603, 600), (600, 603, 601, 598), (832, 827, 708, 710), (655, 654, 600, 597), (597, 600, 598, 595), (827, 822, 706, 708), (656, 655, 597, 594), (594, 597, 595, 592), (822, 817, 704, 706), (657, 656, 594, 591), (591, 594, 592, 589), (817, 812, 702, 704), (658, 657, 591, 588), (588, 591, 589, 586), (812, 807, 700, 702), (659, 658, 588, 585), (585, 588, 586, 583), (807, 802, 698, 700), (660, 659, 585, 582), (582, 585, 583, 580), (802, 797, 696, 698), (661, 660, 582, 579), (579, 582, 580, 577), (797, 792, 694, 696), (662, 661, 579, 576), (576, 579, 577, 574), (792, 787, 692, 694), (663, 662, 576, 573), (573, 576, 574, 571), (787, 782, 690, 692), (664, 663, 573, 570), (570, 573, 571, 568), (782, 777, 688, 690), (665, 664, 570, 567), (567, 570, 568, 565), (777, 772, 686, 688), (666, 665, 567, 564), (564, 567, 565, 562), (772, 767, 684, 686), (667, 666, 564, 561), (561, 564, 562, 559), (767, 762, 682, 684), (668, 667, 561, 558), (558, 561, 559, 556), (762, 757, 680, 682), (669, 668, 558, 555), (555, 558, 556, 553), (757, 752, 678, 680), (670, 669, 555, 552), (552, 555, 553, 550), (752, 747, 676, 678), (671, 670, 552, 549), (549, 552, 550, 547), (677, 675, 901, 906), (641, 671, 549, 546), (546, 549, 547, 545), (638, 63, 1, 544), (747, 742, 674, 676), (681, 679, 911, 916), (683, 681, 916, 921), (685, 683, 921, 926), (687, 685, 926, 931), (689, 687, 931, 936), (691, 689, 936, 941), (693, 691, 941, 946), (695, 693, 946, 951), (697, 695, 951, 956), (699, 697, 956, 961), (701, 699, 961, 966), (703, 701, 966, 971), (705, 703, 971, 976), (707, 705, 976, 981), (709, 707, 981, 986), (711, 709, 986, 991), (713, 711, 991, 996), (715, 713, 996, 1001), (717, 715, 1001, 1006), (719, 717, 1006, 1011), (721, 719, 1011, 1016), (723, 721, 1016, 1021), (725, 723, 1021, 1026), (727, 725, 1026, 1031), (729, 727, 1031, 1036), (731, 729, 1036, 1041), (733, 731, 1041, 1046), (735, 733, 1046, 1051), (679, 677, 906, 911), (737, 741, 671, 641), (673, 734, 735, 672), (638, 544, 896, 1052), (886, 891, 640, 642), (734, 732, 733, 735), (635, 638, 1052, 1047), (881, 886, 642, 643), (732, 730, 731, 733), (632, 635, 1047, 1042), (876, 881, 643, 644), (730, 728, 729, 731), (629, 632, 1042, 1037), (871, 876, 644, 645), (728, 726, 727, 729), (626, 629, 1037, 1032), (866, 871, 645, 646), (726, 724, 725, 727), (623, 626, 1032, 1027), (861, 866, 646, 647), (724, 722, 723, 725), (620, 623, 1027, 1022), (856, 861, 647, 648), (722, 720, 721, 723), (617, 620, 1022, 1017), (851, 856, 648, 649), (720, 718, 719, 721), (614, 617, 1017, 1012), (846, 851, 649, 650), (718, 716, 717, 719), (611, 614, 1012, 1007), (841, 846, 650, 651), (716, 714, 715, 717), (608, 611, 1007, 1002), (836, 841, 651, 652), (714, 712, 713, 715), (605, 608, 1002, 997), (831, 836, 652, 653), (712, 710, 711, 713), (602, 605, 997, 992), (826, 831, 653, 654), (710, 708, 709, 711), (599, 602, 992, 987), (821, 826, 654, 655), (708, 706, 707, 709), (596, 599, 987, 982), (816, 821, 655, 656), (706, 704, 705, 707), (593, 596, 982, 977), (811, 816, 656, 657), (704, 702, 703, 705), (590, 593, 977, 972), (806, 811, 657, 658), (702, 700, 701, 703), (587, 590, 972, 967), (801, 806, 658, 659), (700, 698, 699, 701), (584, 587, 967, 962), (796, 801, 659, 660), (698, 696, 697, 699), (581, 584, 962, 957), (791, 796, 660, 661), (696, 694, 695, 697), (578, 581, 957, 952), (786, 791, 661, 662), (694, 692, 693, 695), (575, 578, 952, 947), (781, 786, 662, 663), (692, 690, 691, 693), (572, 575, 947, 942), (776, 781, 663, 664), (690, 688, 689, 691), (569, 572, 942, 937), (771, 776, 664, 665), (688, 686, 687, 689), (566, 569, 937, 932), (766, 771, 665, 666), (686, 684, 685, 687), (563, 566, 932, 927), (761, 766, 666, 667), (684, 682, 683, 685), (560, 563, 927, 922), (756, 761, 667, 668), (682, 680, 681, 683), (557, 560, 922, 917), (751, 756, 668, 669), (680, 678, 679, 681), (554, 557, 917, 912), (746, 751, 669, 670), (678, 676, 677, 679), (551, 554, 912, 907), (741, 746, 670, 671), (676, 674, 675, 677), (548, 551, 907, 902), (736, 892, 734, 673), (674, 673, 672, 675), (544, 548, 902, 896), (672, 735, 1051, 897), (737, 891, 893, 740), (740, 893, 894, 739), (739, 894, 895, 738), (738, 895, 892, 736), (891, 886, 888, 893), (893, 888, 889, 894), (894, 889, 890, 895), (895, 890, 887, 892), (886, 881, 883, 888), (888, 883, 884, 889), (889, 884, 885, 890), (890, 885, 882, 887), (881, 876, 878, 883), (883, 878, 879, 884), (884, 879, 880, 885), (885, 880, 877, 882), (876, 871, 873, 878), (878, 873, 874, 879), (879, 874, 875, 880), (880, 875, 872, 877), (871, 866, 868, 873), (873, 868, 869, 874), (874, 869, 870, 875), (875, 870, 867, 872), (866, 861, 863, 868), (868, 863, 864, 869), (869, 864, 865, 870), (870, 865, 862, 867), (861, 856, 858, 863), (863, 858, 859, 864), (864, 859, 860, 865), (865, 860, 857, 862), (856, 851, 853, 858), (858, 853, 854, 859), (859, 854, 855, 860), (860, 855, 852, 857), (851, 846, 848, 853), (853, 848, 849, 854), (854, 849, 850, 855), (855, 850, 847, 852), (846, 841, 843, 848), (848, 843, 844, 849), (849, 844, 845, 850), (850, 845, 842, 847), (841, 836, 838, 843), (843, 838, 839, 844), (844, 839, 840, 845), (845, 840, 837, 842), (836, 831, 833, 838), (838, 833, 834, 839), (839, 834, 835, 840), (840, 835, 832, 837), (831, 826, 828, 833), (833, 828, 829, 834), (834, 829, 830, 835), (835, 830, 827, 832), (826, 821, 823, 828), (828, 823, 824, 829), (829, 824, 825, 830), (830, 825, 822, 827), (821, 816, 818, 823), (823, 818, 819, 824), (824, 819, 820, 825), (825, 820, 817, 822), (816, 811, 813, 818), (818, 813, 814, 819), (819, 814, 815, 820), (820, 815, 812, 817), (811, 806, 808, 813), (813, 808, 809, 814), (814, 809, 810, 815), (815, 810, 807, 812), (806, 801, 803, 808), (808, 803, 804, 809), (809, 804, 805, 810), (810, 805, 802, 807), (801, 796, 798, 803), (803, 798, 799, 804), (804, 799, 800, 805), (805, 800, 797, 802), (796, 791, 793, 798), (798, 793, 794, 799), (799, 794, 795, 800), (800, 795, 792, 797), (791, 786, 788, 793), (793, 788, 789, 794), (794, 789, 790, 795), (795, 790, 787, 792), (786, 781, 783, 788), (788, 783, 784, 789), (789, 784, 785, 790), (790, 785, 782, 787), (781, 776, 778, 783), (783, 778, 779, 784), (784, 779, 780, 785), (785, 780, 777, 782), (776, 771, 773, 778), (778, 773, 774, 779), (779, 774, 775, 780), (780, 775, 772, 777), (771, 766, 768, 773), (773, 768, 769, 774), (774, 769, 770, 775), (775, 770, 767, 772), (766, 761, 763, 768), (768, 763, 764, 769), (769, 764, 765, 770), (770, 765, 762, 767), (761, 756, 758, 763), (763, 758, 759, 764), (764, 759, 760, 765), (765, 760, 757, 762), (756, 751, 753, 758), (758, 753, 754, 759), (759, 754, 755, 760), (760, 755, 752, 757), (751, 746, 748, 753), (753, 748, 749, 754), (754, 749, 750, 755), (755, 750, 747, 752), (746, 741, 743, 748), (748, 743, 744, 749), (749, 744, 745, 750), (750, 745, 742, 747), (741, 737, 740, 743), (743, 740, 739, 744), (744, 739, 738, 745), (745, 738, 736, 742), (742, 736, 673, 674), (1052, 896, 898, 1055), (1055, 898, 899, 1054), (1054, 899, 900, 1053), (1053, 900, 897, 1051), (1047, 1052, 1055, 1050), (1050, 1055, 1054, 1049), (1049, 1054, 1053, 1048), (1048, 1053, 1051, 1046), (1042, 1047, 1050, 1045), (1045, 1050, 1049, 1044), (1044, 1049, 1048, 1043), (1043, 1048, 1046, 1041), (1037, 1042, 1045, 1040), (1040, 1045, 1044, 1039), (1039, 1044, 1043, 1038), (1038, 1043, 1041, 1036), (1032, 1037, 1040, 1035), (1035, 1040, 1039, 1034), (1034, 1039, 1038, 1033), (1033, 1038, 1036, 1031), (1027, 1032, 1035, 1030), (1030, 1035, 1034, 1029), (1029, 1034, 1033, 1028), (1028, 1033, 1031, 1026), (1022, 1027, 1030, 1025), (1025, 1030, 1029, 1024), (1024, 1029, 1028, 1023), (1023, 1028, 1026, 1021), (1017, 1022, 1025, 1020), (1020, 1025, 1024, 1019), (1019, 1024, 1023, 1018), (1018, 1023, 1021, 1016), (1012, 1017, 1020, 1015), (1015, 1020, 1019, 1014), (1014, 1019, 1018, 1013), (1013, 1018, 1016, 1011), (1007, 1012, 1015, 1010), (1010, 1015, 1014, 1009), (1009, 1014, 1013, 1008), (1008, 1013, 1011, 1006), (1002, 1007, 1010, 1005), (1005, 1010, 1009, 1004), (1004, 1009, 1008, 1003), (1003, 1008, 1006, 1001), (997, 1002, 1005, 1000), (1000, 1005, 1004, 999), (999, 1004, 1003, 998), (998, 1003, 1001, 996), (992, 997, 1000, 995), (995, 1000, 999, 994), (994, 999, 998, 993), (993, 998, 996, 991), (987, 992, 995, 990), (990, 995, 994, 989), (989, 994, 993, 988), (988, 993, 991, 986), (982, 987, 990, 985), (985, 990, 989, 984), (984, 989, 988, 983), (983, 988, 986, 981), (977, 982, 985, 980), (980, 985, 984, 979), (979, 984, 983, 978), (978, 983, 981, 976), (972, 977, 980, 975), (975, 980, 979, 974), (974, 979, 978, 973), (973, 978, 976, 971), (967, 972, 975, 970), (970, 975, 974, 969), (969, 974, 973, 968), (968, 973, 971, 966), (962, 967, 970, 965), (965, 970, 969, 964), (964, 969, 968, 963), (963, 968, 966, 961), (957, 962, 965, 960), (960, 965, 964, 959), (959, 964, 963, 958), (958, 963, 961, 956), (952, 957, 960, 955), (955, 960, 959, 954), (954, 959, 958, 953), (953, 958, 956, 951), (947, 952, 955, 950), (950, 955, 954, 949), (949, 954, 953, 948), (948, 953, 951, 946), (942, 947, 950, 945), (945, 950, 949, 944), (944, 949, 948, 943), (943, 948, 946, 941), (937, 942, 945, 940), (940, 945, 944, 939), (939, 944, 943, 938), (938, 943, 941, 936), (932, 937, 940, 935), (935, 940, 939, 934), (934, 939, 938, 933), (933, 938, 936, 931), (927, 932, 935, 930), (930, 935, 934, 929), (929, 934, 933, 928), (928, 933, 931, 926), (922, 927, 930, 925), (925, 930, 929, 924), (924, 929, 928, 923), (923, 928, 926, 921), (917, 922, 925, 920), (920, 925, 924, 919), (919, 924, 923, 918), (918, 923, 921, 916), (912, 917, 920, 915), (915, 920, 919, 914), (914, 919, 918, 913), (913, 918, 916, 911), (907, 912, 915, 910), (910, 915, 914, 909), (909, 914, 913, 908), (908, 913, 911, 906), (902, 907, 910, 905), (905, 910, 909, 904), (904, 909, 908, 903), (903, 908, 906, 901), (896, 902, 905, 898), (898, 905, 904, 899), (899, 904, 903, 900), (900, 903, 901, 897), (675, 672, 897, 901)])
me_cylinder.use_remesh_preserve_volume = False
me_cylinder.use_remesh_preserve_attributes = False
me_cylinder.use_mirror_vertex_groups = False
me_cylinder.update()

# ---- objects
ob_cylinder = bpy.data.objects.new('Cylinder', me_cylinder)
ob_lamp = bpy.data.objects.new('Lamp', light_lamp)
ob_camera = bpy.data.objects.new('Camera', cam_camera)

# ---- transforms, parenting, visibility, modifiers, constraints
ob_cylinder.location = (-0.05837, 3.826e-07, -1.348)
ob_cylinder.scale = (1.0, 1.0, 0.8435)
ob_cylinder.lineart.crease_threshold = 0.0
ob_lamp.location = (4.076, 1.005, 5.904)
ob_lamp.rotation_euler = (0.6503, 0.05522, 1.866)
ob_lamp.lock_rotations_4d = False
ob_lamp.empty_display_type = 'ARROWS'
ob_lamp.color = (0.0, 0.0, 0.0, 0.0)
ob_lamp.lineart.crease_threshold = 0.0
ob_camera.location = (7.481, -6.508, 5.344)
ob_camera.rotation_euler = (1.109, 0.0, 0.8149)
ob_camera.lock_rotations_4d = False
ob_camera.empty_display_type = 'ARROWS'
ob_camera.color = (0.0, 0.0, 0.0, 0.0)
ob_camera.display_type = 'WIRE'
ob_camera.lineart.crease_threshold = 0.0

# ---- collection membership
col_collection_1.objects.link(ob_cylinder)
col_collection_1.objects.link(ob_lamp)
col_collection_1.objects.link(ob_camera)

# ---- scene / render settings (as saved in the file)
scene.camera = ob_camera
scene.frame_start = 1; scene.frame_end = 250; scene.frame_set(1)
scene.render.engine = 'BLENDER_EEVEE_NEXT'
scene.render.resolution_percentage = 50
scene.render.dither_intensity = 0.0
scene.cycles.use_denoising = False
scene.cycles.samples = 128
scene.cycles.sampling_pattern = 'TABULATED_SOBOL'
scene.cycles.use_adaptive_sampling = False
scene.cycles.use_light_tree = False
scene.cycles.blur_glossy = 0.0
scene.cycles.sample_clamp_indirect = 0.0
scene.view_settings.view_transform = 'Standard'
bpy.context.view_layer.update()
